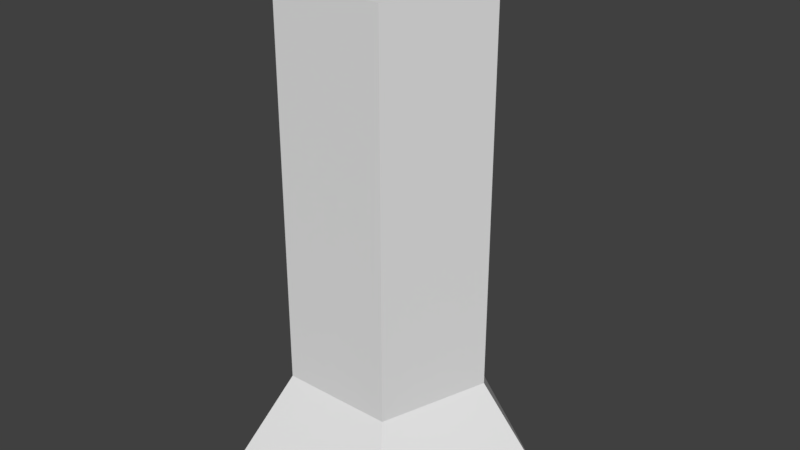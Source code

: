# Source: Flashlight.blend  (saved by Blender 2.79.0; exported with 4.5.12 LTS)
import bpy
from mathutils import Matrix  # noqa: F401  (used for matrix-valued properties, if any)

bpy.ops.wm.read_factory_settings(use_empty=True)
scene = bpy.context.scene
scene.name = 'Scene'

# ---- collections
col_collection_1 = bpy.data.collections.new('Collection 1'); scene.collection.children.link(col_collection_1)

# ---- materials (node trees are filled in below, after node groups)
mat_flashlight = bpy.data.materials.new('Flashlight')
mat_flashlight.alpha_threshold = 0.0
mat_flashlight.use_transparent_shadow = False
mat_flashlight.roughness = 0.5

# ---- material node trees

# ---- world
world_world = bpy.data.worlds.new('World'); scene.world = world_world
world_world.color = (0.05088, 0.05088, 0.05088)
world_world.use_sun_shadow = False
world_world.sun_shadow_jitter_overblur = 0.0
world_world.cycles.sampling_method = 'MANUAL'

# ---- meshes
me_cylinder = bpy.data.meshes.new('Cylinder')
me_cylinder.from_pydata([(0.0, 1.0, -1.0), (0.0, 1.0, 3.0), (0.9511, 0.309, -1.0), (0.9511, 0.309, 3.0), (0.5878, -0.809, -1.0), (0.5878, -0.809, 3.0), (-0.5878, -0.809, -1.0), (-0.5878, -0.809, 3.0), (-0.9511, 0.309, -1.0), (-0.9511, 0.309, 3.0), (7.335e-08, 1.642, -2.0), (1.562, 0.5074, -2.0), (0.9651, -1.328, -2.0), (-0.9651, -1.328, -2.0), (-1.562, 0.5074, -2.0), (0.4755, 0.6545, -1.0), (0.7694, -0.25, -1.0), (-5.96e-08, -0.809, -1.0), (-0.7694, -0.25, -1.0), (-0.4755, 0.6545, -1.0), (0.7808, 1.075, -2.0), (1.263, -0.4105, -2.0), (-5.96e-08, -1.328, -2.0), (-1.263, -0.4105, -2.0), (-0.7808, 1.075, -2.0), (-1.256, 0.4082, -1.5), (-0.7765, -1.069, -1.5), (0.7765, -1.069, -1.5), (1.256, 0.4082, -1.5), (3.667e-08, 1.321, -1.5), (-5.96e-08, -1.069, -1.5), (0.6282, 0.8646, -1.5), (-0.6282, 0.8646, -1.5), (1.016, -0.3303, -1.5), (-1.016, -0.3303, -1.5), (0.7133, 0.4818, -1.0), (0.6786, -0.5295, -1.0), (-0.2939, -0.809, -1.0), (-0.8602, 0.02951, -1.0), (-0.2378, 0.8273, -1.0), (1.171, 0.7911, -2.0), (1.114, -0.8695, -2.0), (-0.4826, -1.328, -2.0), (-1.413, 0.04845, -2.0), (-0.3904, 1.358, -2.0), (-1.409, 0.4578, -1.75), (-0.6821, -0.9389, -1.25), (0.8708, -1.199, -1.75), (1.104, 0.3586, -1.25), (5.501e-08, 1.482, -1.75), (0.2378, 0.8273, -1.0), (0.8602, 0.02951, -1.0), (0.2939, -0.809, -1.0), (-0.6786, -0.5295, -1.0), (-0.7133, 0.4818, -1.0), (0.3904, 1.358, -2.0), (1.413, 0.04845, -2.0), (0.4826, -1.328, -2.0), (-1.114, -0.8695, -2.0), (-1.171, 0.7911, -2.0), (-1.104, 0.3586, -1.25), (-0.8708, -1.199, -1.75), (0.6821, -0.9389, -1.25), (1.409, 0.4578, -1.75), (1.834e-08, 1.161, -1.25), (-5.96e-08, -1.199, -1.75), (-5.96e-08, -0.9389, -1.25), (0.3882, -1.069, -1.5), (-0.3882, -1.069, -1.5), (0.7045, 0.9697, -1.75), (0.5519, 0.7596, -1.25), (0.3141, 1.093, -1.5), (0.9423, 0.6364, -1.5), (-0.7045, 0.9697, -1.75), (-0.5519, 0.7596, -1.25), (-0.9423, 0.6364, -1.5), (-0.3141, 1.093, -1.5), (1.14, -0.3704, -1.75), (0.8929, -0.2901, -1.25), (1.136, 0.03898, -1.5), (0.8964, -0.6995, -1.5), (-1.14, -0.3704, -1.75), (-0.8929, -0.2901, -1.25), (-0.8964, -0.6995, -1.5), (-1.136, 0.03898, -1.5), (-0.9983, 0.03424, -1.25), (-0.7875, -0.6145, -1.25), (-1.005, -0.7845, -1.75), (0.7875, -0.6145, -1.25), (0.9983, 0.03424, -1.25), (1.274, 0.04372, -1.75), (-0.2759, 0.96, -1.25), (-0.8278, 0.5591, -1.25), (-1.057, 0.7137, -1.75), (0.8278, 0.5591, -1.25), (0.2759, 0.96, -1.25), (0.3522, 1.226, -1.75), (-0.3411, -0.9389, -1.25), (0.3411, -0.9389, -1.25), (0.4354, -1.199, -1.75), (-0.4354, -1.199, -1.75), (1.057, 0.7137, -1.75), (-0.3522, 1.226, -1.75), (1.005, -0.7845, -1.75), (-1.274, 0.04372, -1.75)], [], [(0, 1, 3, 2, 35, 15, 50), (2, 3, 5, 4, 36, 16, 51), (4, 5, 7, 6, 37, 17, 52), (3, 1, 9, 7, 5), (6, 7, 9, 8, 38, 18, 53), (8, 9, 1, 0, 39, 19, 54), (104, 45, 14, 43), (10, 55, 20, 40, 11, 56, 21, 41, 12, 57, 22, 42, 13, 58, 23, 43, 14, 59, 24, 44), (103, 47, 12, 41), (102, 49, 10, 44), (101, 63, 11, 40), (100, 61, 13, 42), (99, 65, 22, 57), (98, 66, 30, 67), (97, 46, 26, 68), (96, 69, 20, 55), (95, 70, 31, 71), (94, 48, 28, 72), (93, 73, 24, 59), (92, 74, 32, 75), (91, 64, 29, 76), (90, 77, 21, 56), (89, 78, 33, 79), (88, 62, 27, 80), (87, 81, 23, 58), (86, 82, 34, 83), (85, 60, 25, 84), (82, 85, 84, 34), (18, 38, 85, 82), (38, 8, 60, 85), (46, 86, 83, 26), (6, 53, 86, 46), (53, 18, 82, 86), (61, 87, 58, 13), (26, 83, 87, 61), (83, 34, 81, 87), (78, 88, 80, 33), (16, 36, 88, 78), (36, 4, 62, 88), (48, 89, 79, 28), (2, 51, 89, 48), (51, 16, 78, 89), (63, 90, 56, 11), (28, 79, 90, 63), (79, 33, 77, 90), (74, 91, 76, 32), (19, 39, 91, 74), (39, 0, 64, 91), (60, 92, 75, 25), (8, 54, 92, 60), (54, 19, 74, 92), (45, 93, 59, 14), (25, 75, 93, 45), (75, 32, 73, 93), (70, 94, 72, 31), (15, 35, 94, 70), (35, 2, 48, 94), (64, 95, 71, 29), (0, 50, 95, 64), (50, 15, 70, 95), (49, 96, 55, 10), (29, 71, 96, 49), (71, 31, 69, 96), (66, 97, 68, 30), (17, 37, 97, 66), (37, 6, 46, 97), (62, 98, 67, 27), (4, 52, 98, 62), (52, 17, 66, 98), (47, 99, 57, 12), (27, 67, 99, 47), (67, 30, 65, 99), (65, 100, 42, 22), (30, 68, 100, 65), (68, 26, 61, 100), (69, 101, 40, 20), (31, 72, 101, 69), (72, 28, 63, 101), (73, 102, 44, 24), (32, 76, 102, 73), (76, 29, 49, 102), (77, 103, 41, 21), (33, 80, 103, 77), (80, 27, 47, 103), (81, 104, 43, 23), (34, 84, 104, 81), (84, 25, 45, 104)])
_uv = me_cylinder.uv_layers.new(name='UVMap')
_uv.uv.foreach_set('vector', [0.9997, 0.5002, 0.9997, 0.9998, 0.8003, 0.9998, 0.8003, 0.5002, 0.8502, 0.5002, 0.9, 0.5002, 0.9498, 0.5002, 0.7997, 0.5002, 0.7997, 0.9998, 0.6003, 0.9998, 0.6003, 0.5002, 0.6502, 0.5002, 0.7, 0.5002, 0.7498, 0.5002, 0.5997, 0.5002, 0.5997, 0.9998, 0.4003, 0.9998, 0.4003, 0.5002, 0.4502, 0.5002, 0.5, 0.5002, 0.5498, 0.5002, 0.6003, 0.2978, 0.7, 0.2502, 0.7997, 0.2978, 0.7616, 0.3748, 0.6384, 0.3748, 0.3997, 0.5002, 0.3997, 0.9998, 0.2003, 0.9998, 0.2003, 0.5002, 0.2502, 0.5002, 0.3, 0.5002, 0.3498, 0.5002, 0.1997, 0.5002, 0.1997, 0.9998, 0.0003125, 0.9998, 0.0003125, 0.5002, 0.05016, 0.5002, 0.1, 0.5002, 0.1498, 0.5002, 0.2502, 0.4063, 0.2003, 0.4063, 0.2003, 0.3752, 0.2502, 0.3752, 0.2443, 0.1371, 0.2751, 0.1371, 0.3059, 0.1371, 0.3367, 0.1371, 0.3675, 0.1371, 0.377, 0.1563, 0.3865, 0.1756, 0.3961, 0.1949, 0.4056, 0.2141, 0.3806, 0.226, 0.3557, 0.2379, 0.3308, 0.2498, 0.3059, 0.2617, 0.281, 0.2498, 0.256, 0.2379, 0.2311, 0.226, 0.2062, 0.2141, 0.2157, 0.1949, 0.2252, 0.1756, 0.2348, 0.1563, 0.6502, 0.4063, 0.6003, 0.4063, 0.6003, 0.3752, 0.6502, 0.3752, 0.05016, 0.4063, 0.0003125, 0.4063, 0.0003125, 0.3752, 0.05016, 0.3752, 0.8502, 0.4063, 0.8003, 0.4063, 0.8003, 0.3752, 0.8502, 0.3752, 0.4502, 0.4063, 0.4003, 0.4063, 0.4003, 0.3752, 0.4502, 0.3752, 0.5498, 0.4063, 0.5, 0.4063, 0.5, 0.3752, 0.5498, 0.3752, 0.5498, 0.4687, 0.5, 0.4687, 0.5, 0.4375, 0.5498, 0.4375, 0.4502, 0.4687, 0.4003, 0.4687, 0.4003, 0.4375, 0.4502, 0.4375, 0.9498, 0.4063, 0.9, 0.4063, 0.9, 0.3752, 0.9498, 0.3752, 0.9498, 0.4687, 0.9, 0.4687, 0.9, 0.4375, 0.9498, 0.4375, 0.8502, 0.4687, 0.8003, 0.4687, 0.8003, 0.4375, 0.8502, 0.4375, 0.1498, 0.4063, 0.1, 0.4063, 0.1, 0.3752, 0.1498, 0.3752, 0.1498, 0.4687, 0.1, 0.4687, 0.1, 0.4375, 0.1498, 0.4375, 0.05016, 0.4687, 0.0003125, 0.4687, 0.0003125, 0.4375, 0.05016, 0.4375, 0.7498, 0.4063, 0.7, 0.4063, 0.7, 0.3752, 0.7498, 0.3752, 0.7498, 0.4687, 0.7, 0.4687, 0.7, 0.4375, 0.7498, 0.4375, 0.6502, 0.4687, 0.6003, 0.4687, 0.6003, 0.4375, 0.6502, 0.4375, 0.3498, 0.4063, 0.3, 0.4063, 0.3, 0.3752, 0.3498, 0.3752, 0.3498, 0.4687, 0.3, 0.4687, 0.3, 0.4375, 0.3498, 0.4375, 0.2502, 0.4687, 0.2003, 0.4687, 0.2003, 0.4375, 0.2502, 0.4375, 0.3, 0.4687, 0.2502, 0.4687, 0.2502, 0.4375, 0.3, 0.4375, 0.3, 0.4998, 0.2502, 0.4998, 0.2502, 0.4687, 0.3, 0.4687, 0.2502, 0.4998, 0.2003, 0.4998, 0.2003, 0.4687, 0.2502, 0.4687, 0.3997, 0.4687, 0.3498, 0.4687, 0.3498, 0.4375, 0.3997, 0.4375, 0.3997, 0.4998, 0.3498, 0.4998, 0.3498, 0.4687, 0.3997, 0.4687, 0.3498, 0.4998, 0.3, 0.4998, 0.3, 0.4687, 0.3498, 0.4687, 0.3997, 0.4063, 0.3498, 0.4063, 0.3498, 0.3752, 0.3997, 0.3752, 0.3997, 0.4375, 0.3498, 0.4375, 0.3498, 0.4063, 0.3997, 0.4063, 0.3498, 0.4375, 0.3, 0.4375, 0.3, 0.4063, 0.3498, 0.4063, 0.7, 0.4687, 0.6502, 0.4687, 0.6502, 0.4375, 0.7, 0.4375, 0.7, 0.4998, 0.6502, 0.4998, 0.6502, 0.4687, 0.7, 0.4687, 0.6502, 0.4998, 0.6003, 0.4998, 0.6003, 0.4687, 0.6502, 0.4687, 0.7997, 0.4687, 0.7498, 0.4687, 0.7498, 0.4375, 0.7997, 0.4375, 0.7997, 0.4998, 0.7498, 0.4998, 0.7498, 0.4687, 0.7997, 0.4687, 0.7498, 0.4998, 0.7, 0.4998, 0.7, 0.4687, 0.7498, 0.4687, 0.7997, 0.4063, 0.7498, 0.4063, 0.7498, 0.3752, 0.7997, 0.3752, 0.7997, 0.4375, 0.7498, 0.4375, 0.7498, 0.4063, 0.7997, 0.4063, 0.7498, 0.4375, 0.7, 0.4375, 0.7, 0.4063, 0.7498, 0.4063, 0.1, 0.4687, 0.05016, 0.4687, 0.05016, 0.4375, 0.1, 0.4375, 0.1, 0.4998, 0.05016, 0.4998, 0.05016, 0.4687, 0.1, 0.4687, 0.05016, 0.4998, 0.0003125, 0.4998, 0.0003125, 0.4687, 0.05016, 0.4687, 0.1997, 0.4687, 0.1498, 0.4687, 0.1498, 0.4375, 0.1997, 0.4375, 0.1997, 0.4998, 0.1498, 0.4998, 0.1498, 0.4687, 0.1997, 0.4687, 0.1498, 0.4998, 0.1, 0.4998, 0.1, 0.4687, 0.1498, 0.4687, 0.1997, 0.4063, 0.1498, 0.4063, 0.1498, 0.3752, 0.1997, 0.3752, 0.1997, 0.4375, 0.1498, 0.4375, 0.1498, 0.4063, 0.1997, 0.4063, 0.1498, 0.4375, 0.1, 0.4375, 0.1, 0.4063, 0.1498, 0.4063, 0.9, 0.4687, 0.8502, 0.4687, 0.8502, 0.4375, 0.9, 0.4375, 0.9, 0.4998, 0.8502, 0.4998, 0.8502, 0.4687, 0.9, 0.4687, 0.8502, 0.4998, 0.8003, 0.4998, 0.8003, 0.4687, 0.8502, 0.4687, 0.9997, 0.4687, 0.9498, 0.4687, 0.9498, 0.4375, 0.9997, 0.4375, 0.9997, 0.4998, 0.9498, 0.4998, 0.9498, 0.4687, 0.9997, 0.4687, 0.9498, 0.4998, 0.9, 0.4998, 0.9, 0.4687, 0.9498, 0.4687, 0.9997, 0.4063, 0.9498, 0.4063, 0.9498, 0.3752, 0.9997, 0.3752, 0.9997, 0.4375, 0.9498, 0.4375, 0.9498, 0.4063, 0.9997, 0.4063, 0.9498, 0.4375, 0.9, 0.4375, 0.9, 0.4063, 0.9498, 0.4063, 0.5, 0.4687, 0.4502, 0.4687, 0.4502, 0.4375, 0.5, 0.4375, 0.5, 0.4998, 0.4502, 0.4998, 0.4502, 0.4687, 0.5, 0.4687, 0.4502, 0.4998, 0.4003, 0.4998, 0.4003, 0.4687, 0.4502, 0.4687, 0.5997, 0.4687, 0.5498, 0.4687, 0.5498, 0.4375, 0.5997, 0.4375, 0.5997, 0.4998, 0.5498, 0.4998, 0.5498, 0.4687, 0.5997, 0.4687, 0.5498, 0.4998, 0.5, 0.4998, 0.5, 0.4687, 0.5498, 0.4687, 0.5997, 0.4063, 0.5498, 0.4063, 0.5498, 0.3752, 0.5997, 0.3752, 0.5997, 0.4375, 0.5498, 0.4375, 0.5498, 0.4063, 0.5997, 0.4063, 0.5498, 0.4375, 0.5, 0.4375, 0.5, 0.4063, 0.5498, 0.4063, 0.5, 0.4063, 0.4502, 0.4063, 0.4502, 0.3752, 0.5, 0.3752, 0.5, 0.4375, 0.4502, 0.4375, 0.4502, 0.4063, 0.5, 0.4063, 0.4502, 0.4375, 0.4003, 0.4375, 0.4003, 0.4063, 0.4502, 0.4063, 0.9, 0.4063, 0.8502, 0.4063, 0.8502, 0.3752, 0.9, 0.3752, 0.9, 0.4375, 0.8502, 0.4375, 0.8502, 0.4063, 0.9, 0.4063, 0.8502, 0.4375, 0.8003, 0.4375, 0.8003, 0.4063, 0.8502, 0.4063, 0.1, 0.4063, 0.05016, 0.4063, 0.05016, 0.3752, 0.1, 0.3752, 0.1, 0.4375, 0.05016, 0.4375, 0.05016, 0.4063, 0.1, 0.4063, 0.05016, 0.4375, 0.0003125, 0.4375, 0.0003125, 0.4063, 0.05016, 0.4063, 0.7, 0.4063, 0.6502, 0.4063, 0.6502, 0.3752, 0.7, 0.3752, 0.7, 0.4375, 0.6502, 0.4375, 0.6502, 0.4063, 0.7, 0.4063, 0.6502, 0.4375, 0.6003, 0.4375, 0.6003, 0.4063, 0.6502, 0.4063, 0.3, 0.4063, 0.2502, 0.4063, 0.2502, 0.3752, 0.3, 0.3752, 0.3, 0.4375, 0.2502, 0.4375, 0.2502, 0.4063, 0.3, 0.4063, 0.2502, 0.4375, 0.2003, 0.4375, 0.2003, 0.4063, 0.2502, 0.4063])
me_cylinder.materials.append(mat_flashlight)
me_cylinder.use_remesh_preserve_volume = False
me_cylinder.use_remesh_preserve_attributes = False
me_cylinder.use_mirror_vertex_groups = False
me_cylinder.update()

# ---- objects
ob_cylinder = bpy.data.objects.new('Cylinder', me_cylinder)

# ---- transforms, parenting, visibility, modifiers, constraints
ob_cylinder.location = (0.0, 0.0, 0.0)
ob_cylinder.lineart.crease_threshold = 0.0

# ---- collection membership
col_collection_1.objects.link(ob_cylinder)

# ---- scene / render settings (as saved in the file)
scene.frame_start = 1; scene.frame_end = 250; scene.frame_set(1)
scene.render.engine = 'BLENDER_EEVEE_NEXT'
scene.render.resolution_percentage = 50
scene.render.dither_intensity = 0.0
scene.cycles.use_denoising = False
scene.cycles.samples = 128
scene.cycles.sampling_pattern = 'TABULATED_SOBOL'
scene.cycles.use_adaptive_sampling = False
scene.cycles.use_light_tree = False
scene.cycles.blur_glossy = 0.0
scene.cycles.sample_clamp_indirect = 0.0
scene.view_settings.view_transform = 'Standard'
bpy.context.view_layer.update()

# ---- added for rendering (the .blend has no active camera and no usable light): camera, sun
cam_auto = bpy.data.cameras.new('AutoCamera')
cam_auto.lens = 50.0
cam_auto.sensor_width = 36.0
cam_auto.clip_end = 1000.0
ob_auto_camera = bpy.data.objects.new('AutoCamera', cam_auto)
scene.collection.objects.link(ob_auto_camera)
ob_auto_camera.location = (6.10777, -7.17252, 5.38621)
ob_auto_camera.rotation_euler = (1.09748, -7.21219e-08, 0.694738)
scene.camera = ob_auto_camera
light_auto_sun = bpy.data.lights.new('AutoSun', 'SUN')
light_auto_sun.energy = 3.0
light_auto_sun.angle = 0.0523599
ob_auto_sun = bpy.data.objects.new('AutoSun', light_auto_sun)
scene.collection.objects.link(ob_auto_sun)
ob_auto_sun.rotation_euler = (0.872665, 0.174533, 0.523599)
bpy.context.view_layer.update()
